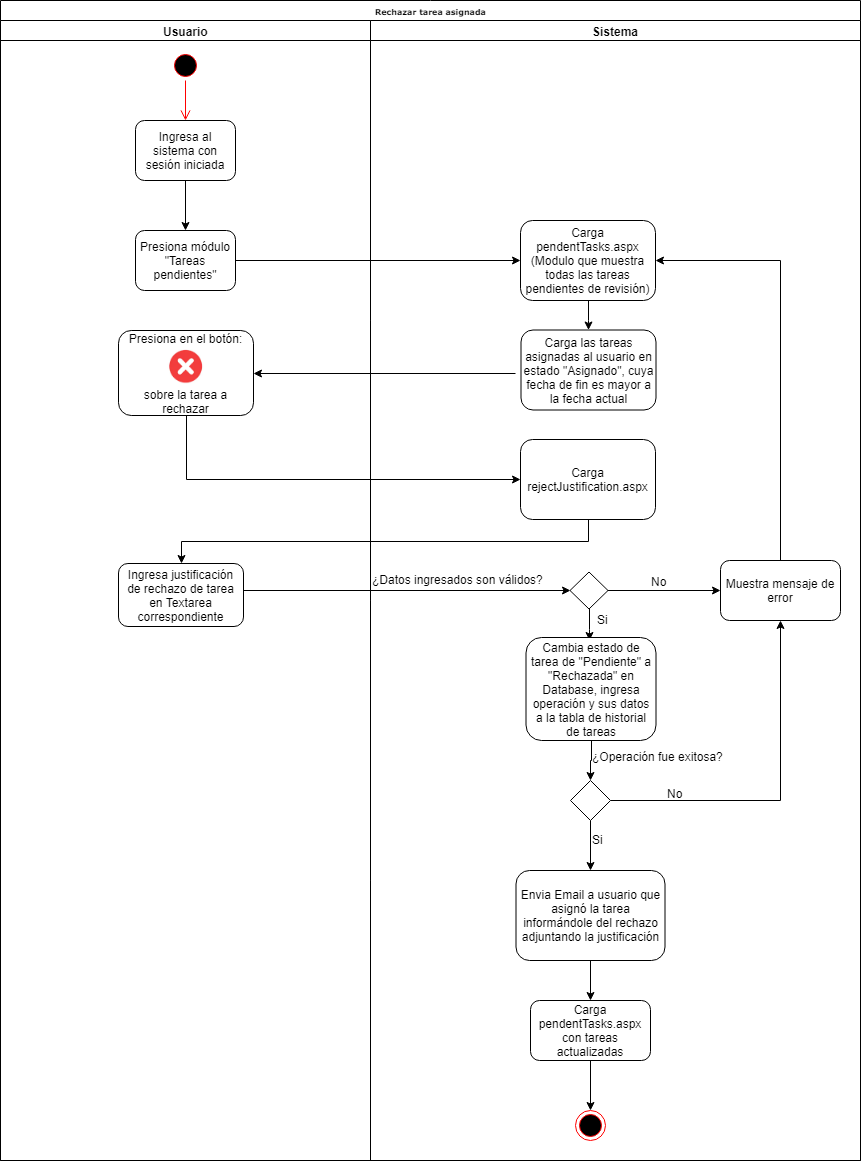

The diagram above was exported from draw.io. Its source (the exported page's mxGraphModel, read from the mxfile embedded in the PNG):
<mxGraphModel dx="862" dy="484" grid="1" gridSize="10" guides="1" tooltips="1" connect="1" arrows="1" fold="1" page="1" pageScale="1" pageWidth="1100" pageHeight="850" background="#ffffff" math="0" shadow="0">
  <root>
    <mxCell id="0" />
    <mxCell id="1" parent="0" />
    <mxCell id="77e6c97f196da883-1" value="Rechazar tarea asignada" style="swimlane;html=1;childLayout=stackLayout;startSize=20;rounded=0;shadow=0;labelBackgroundColor=none;strokeColor=#000000;strokeWidth=1;fillColor=#ffffff;fontFamily=Verdana;fontSize=8;fontColor=#000000;align=center;" parent="1" vertex="1">
      <mxGeometry x="70" y="40" width="860" height="1160" as="geometry" />
    </mxCell>
    <mxCell id="77e6c97f196da883-2" value="Usuario" style="swimlane;html=1;startSize=20;" parent="77e6c97f196da883-1" vertex="1">
      <mxGeometry y="20" width="370" height="1140" as="geometry" />
    </mxCell>
    <mxCell id="jRB8aCIdcsGs4JGduT3T-2" value="" style="edgeStyle=orthogonalEdgeStyle;rounded=0;orthogonalLoop=1;jettySize=auto;html=1;fontFamily=Helvetica;fontSize=12;" parent="77e6c97f196da883-2" source="77e6c97f196da883-8" target="jRB8aCIdcsGs4JGduT3T-1" edge="1">
      <mxGeometry relative="1" as="geometry" />
    </mxCell>
    <mxCell id="77e6c97f196da883-8" value="Ingresa al sistema con sesión iniciada" style="rounded=1;whiteSpace=wrap;html=1;shadow=0;labelBackgroundColor=none;strokeWidth=1;fontFamily=Helvetica;fontSize=12;align=center;" parent="77e6c97f196da883-2" vertex="1">
      <mxGeometry x="135" y="100" width="100" height="60" as="geometry" />
    </mxCell>
    <mxCell id="jRB8aCIdcsGs4JGduT3T-1" value="Presiona módulo &quot;Tareas pendientes&quot;" style="rounded=1;whiteSpace=wrap;html=1;shadow=0;labelBackgroundColor=none;strokeWidth=1;fontFamily=Helvetica;fontSize=12;align=center;" parent="77e6c97f196da883-2" vertex="1">
      <mxGeometry x="135" y="210" width="100" height="60" as="geometry" />
    </mxCell>
    <mxCell id="aflFXVehCGjWKjiVdhyN-1" value="" style="ellipse;html=1;shape=startState;fillColor=#000000;strokeColor=#ff0000;" parent="77e6c97f196da883-2" vertex="1">
      <mxGeometry x="170" y="30" width="30" height="30" as="geometry" />
    </mxCell>
    <mxCell id="aflFXVehCGjWKjiVdhyN-2" value="" style="edgeStyle=orthogonalEdgeStyle;html=1;verticalAlign=bottom;endArrow=open;endSize=8;strokeColor=#ff0000;" parent="77e6c97f196da883-2" source="aflFXVehCGjWKjiVdhyN-1" target="77e6c97f196da883-8" edge="1">
      <mxGeometry relative="1" as="geometry">
        <mxPoint x="185" y="120" as="targetPoint" />
      </mxGeometry>
    </mxCell>
    <mxCell id="jRB8aCIdcsGs4JGduT3T-5" value="Presiona en el botón:&lt;br&gt;&lt;br&gt;&lt;br&gt;&lt;br&gt;sobre la tarea a rechazar" style="rounded=1;whiteSpace=wrap;html=1;shadow=0;labelBackgroundColor=none;strokeWidth=1;fontFamily=Helvetica;fontSize=12;align=center;" parent="77e6c97f196da883-2" vertex="1">
      <mxGeometry x="118" y="310" width="135" height="85" as="geometry" />
    </mxCell>
    <mxCell id="-U9_DwgBxAo6DAf9kis9-1" value="" style="shape=image;verticalLabelPosition=bottom;verticalAlign=top;aspect=fixed;image=data:image/png,(base64 omitted: 29576 chars)" parent="77e6c97f196da883-2" vertex="1">
      <mxGeometry x="167.5" y="329" width="36" height="36" as="geometry" />
    </mxCell>
    <mxCell id="-U9_DwgBxAo6DAf9kis9-2" value="Ingresa justificación de rechazo de tarea en Textarea correspondiente" style="rounded=1;whiteSpace=wrap;html=1;" parent="77e6c97f196da883-2" vertex="1">
      <mxGeometry x="118" y="543" width="125" height="63" as="geometry" />
    </mxCell>
    <mxCell id="jRB8aCIdcsGs4JGduT3T-4" value="" style="edgeStyle=orthogonalEdgeStyle;rounded=0;orthogonalLoop=1;jettySize=auto;html=1;fontFamily=Helvetica;fontSize=12;" parent="77e6c97f196da883-1" source="jRB8aCIdcsGs4JGduT3T-1" target="jRB8aCIdcsGs4JGduT3T-3" edge="1">
      <mxGeometry relative="1" as="geometry" />
    </mxCell>
    <mxCell id="jRB8aCIdcsGs4JGduT3T-6" value="" style="edgeStyle=orthogonalEdgeStyle;rounded=0;orthogonalLoop=1;jettySize=auto;html=1;fontFamily=Helvetica;fontSize=12;" parent="77e6c97f196da883-1" edge="1">
      <mxGeometry relative="1" as="geometry">
        <mxPoint x="515" y="373" as="sourcePoint" />
        <mxPoint x="253" y="373" as="targetPoint" />
      </mxGeometry>
    </mxCell>
    <mxCell id="jRB8aCIdcsGs4JGduT3T-14" value="" style="edgeStyle=orthogonalEdgeStyle;rounded=0;orthogonalLoop=1;jettySize=auto;html=1;fontFamily=Helvetica;fontSize=12;exitX=0.5;exitY=1;exitDx=0;exitDy=0;entryX=0;entryY=0.5;entryDx=0;entryDy=0;" parent="77e6c97f196da883-1" source="jRB8aCIdcsGs4JGduT3T-5" target="jRB8aCIdcsGs4JGduT3T-13" edge="1">
      <mxGeometry relative="1" as="geometry" />
    </mxCell>
    <mxCell id="jRB8aCIdcsGs4JGduT3T-16" value="" style="edgeStyle=orthogonalEdgeStyle;rounded=0;orthogonalLoop=1;jettySize=auto;html=1;fontFamily=Helvetica;fontSize=12;entryX=0.5;entryY=0;entryDx=0;entryDy=0;exitX=0.5;exitY=1;exitDx=0;exitDy=0;" parent="77e6c97f196da883-1" source="jRB8aCIdcsGs4JGduT3T-13" target="-U9_DwgBxAo6DAf9kis9-2" edge="1">
      <mxGeometry relative="1" as="geometry">
        <mxPoint x="587.5" y="570" as="targetPoint" />
      </mxGeometry>
    </mxCell>
    <mxCell id="-U9_DwgBxAo6DAf9kis9-7" style="edgeStyle=orthogonalEdgeStyle;rounded=0;orthogonalLoop=1;jettySize=auto;html=1;entryX=0;entryY=0.5;entryDx=0;entryDy=0;" parent="77e6c97f196da883-1" target="jRB8aCIdcsGs4JGduT3T-17" edge="1">
      <mxGeometry relative="1" as="geometry">
        <mxPoint x="243" y="590" as="sourcePoint" />
      </mxGeometry>
    </mxCell>
    <mxCell id="77e6c97f196da883-3" value="Sistema" style="swimlane;html=1;startSize=20;" parent="77e6c97f196da883-1" vertex="1">
      <mxGeometry x="370" y="20" width="490" height="1140" as="geometry" />
    </mxCell>
    <mxCell id="aflFXVehCGjWKjiVdhyN-3" value="" style="ellipse;html=1;shape=endState;fillColor=#000000;strokeColor=#ff0000;" parent="77e6c97f196da883-3" vertex="1">
      <mxGeometry x="205" y="1090" width="30" height="30" as="geometry" />
    </mxCell>
    <mxCell id="jRB8aCIdcsGs4JGduT3T-12" value="" style="edgeStyle=orthogonalEdgeStyle;rounded=0;orthogonalLoop=1;jettySize=auto;html=1;fontFamily=Helvetica;fontSize=12;" parent="77e6c97f196da883-3" source="jRB8aCIdcsGs4JGduT3T-3" target="jRB8aCIdcsGs4JGduT3T-11" edge="1">
      <mxGeometry relative="1" as="geometry" />
    </mxCell>
    <mxCell id="jRB8aCIdcsGs4JGduT3T-3" value="Carga pendentTasks.aspx (Modulo que muestra todas las tareas pendientes de revisión)" style="rounded=1;whiteSpace=wrap;html=1;shadow=0;labelBackgroundColor=none;strokeWidth=1;fontFamily=Helvetica;fontSize=12;align=center;" parent="77e6c97f196da883-3" vertex="1">
      <mxGeometry x="150" y="200" width="135" height="80" as="geometry" />
    </mxCell>
    <mxCell id="jRB8aCIdcsGs4JGduT3T-11" value="Carga las tareas asignadas al usuario en estado &quot;Asignado&quot;, cuya fecha de fin es mayor a la fecha actual" style="rounded=1;whiteSpace=wrap;html=1;shadow=0;labelBackgroundColor=none;strokeWidth=1;fontFamily=Helvetica;fontSize=12;align=center;" parent="77e6c97f196da883-3" vertex="1">
      <mxGeometry x="150.5" y="309.5" width="135" height="80" as="geometry" />
    </mxCell>
    <mxCell id="jRB8aCIdcsGs4JGduT3T-13" value="Carga rejectJustification.aspx" style="rounded=1;whiteSpace=wrap;html=1;shadow=0;labelBackgroundColor=none;strokeWidth=1;fontFamily=Helvetica;fontSize=12;align=center;" parent="77e6c97f196da883-3" vertex="1">
      <mxGeometry x="150" y="419" width="135" height="80" as="geometry" />
    </mxCell>
    <mxCell id="-U9_DwgBxAo6DAf9kis9-8" style="edgeStyle=orthogonalEdgeStyle;rounded=0;orthogonalLoop=1;jettySize=auto;html=1;entryX=0;entryY=0.5;entryDx=0;entryDy=0;" parent="77e6c97f196da883-3" source="jRB8aCIdcsGs4JGduT3T-17" target="jRB8aCIdcsGs4JGduT3T-22" edge="1">
      <mxGeometry relative="1" as="geometry" />
    </mxCell>
    <mxCell id="-U9_DwgBxAo6DAf9kis9-25" style="edgeStyle=orthogonalEdgeStyle;rounded=0;orthogonalLoop=1;jettySize=auto;html=1;entryX=0.485;entryY=0.029;entryDx=0;entryDy=0;entryPerimeter=0;" parent="77e6c97f196da883-3" source="jRB8aCIdcsGs4JGduT3T-17" target="-U9_DwgBxAo6DAf9kis9-12" edge="1">
      <mxGeometry relative="1" as="geometry" />
    </mxCell>
    <mxCell id="jRB8aCIdcsGs4JGduT3T-17" value="" style="rhombus;whiteSpace=wrap;html=1;fontFamily=Helvetica;fontSize=12;" parent="77e6c97f196da883-3" vertex="1">
      <mxGeometry x="199.5" y="551.5" width="38" height="37" as="geometry" />
    </mxCell>
    <mxCell id="jRB8aCIdcsGs4JGduT3T-24" style="edgeStyle=orthogonalEdgeStyle;rounded=0;orthogonalLoop=1;jettySize=auto;html=1;entryX=1;entryY=0.5;entryDx=0;entryDy=0;fontFamily=Helvetica;fontSize=12;exitX=0.5;exitY=0;exitDx=0;exitDy=0;" parent="77e6c97f196da883-3" source="jRB8aCIdcsGs4JGduT3T-22" target="jRB8aCIdcsGs4JGduT3T-3" edge="1">
      <mxGeometry relative="1" as="geometry" />
    </mxCell>
    <mxCell id="jRB8aCIdcsGs4JGduT3T-22" value="Muestra mensaje de error" style="rounded=1;whiteSpace=wrap;html=1;fontFamily=Helvetica;fontSize=12;" parent="77e6c97f196da883-3" vertex="1">
      <mxGeometry x="350" y="540" width="120" height="60" as="geometry" />
    </mxCell>
    <mxCell id="-U9_DwgBxAo6DAf9kis9-11" value="" style="edgeStyle=orthogonalEdgeStyle;rounded=0;orthogonalLoop=1;jettySize=auto;html=1;" parent="77e6c97f196da883-3" source="jRB8aCIdcsGs4JGduT3T-27" target="aflFXVehCGjWKjiVdhyN-3" edge="1">
      <mxGeometry relative="1" as="geometry" />
    </mxCell>
    <mxCell id="jRB8aCIdcsGs4JGduT3T-27" value="Carga pendentTasks.aspx con tareas actualizadas" style="rounded=1;whiteSpace=wrap;html=1;fontFamily=Helvetica;fontSize=12;" parent="77e6c97f196da883-3" vertex="1">
      <mxGeometry x="160" y="980" width="120" height="60" as="geometry" />
    </mxCell>
    <mxCell id="jRB8aCIdcsGs4JGduT3T-19" value="¿Datos ingresados son válidos?" style="text;html=1;resizable=0;points=[];autosize=1;align=left;verticalAlign=top;spacingTop=-4;fontSize=12;fontFamily=Helvetica;" parent="77e6c97f196da883-3" vertex="1">
      <mxGeometry y="550" width="190" height="20" as="geometry" />
    </mxCell>
    <mxCell id="-U9_DwgBxAo6DAf9kis9-10" value="Si" style="text;html=1;resizable=0;points=[];autosize=1;align=left;verticalAlign=top;spacingTop=-4;" parent="77e6c97f196da883-3" vertex="1">
      <mxGeometry x="225" y="590" width="30" height="20" as="geometry" />
    </mxCell>
    <mxCell id="-U9_DwgBxAo6DAf9kis9-23" value="" style="edgeStyle=orthogonalEdgeStyle;rounded=0;orthogonalLoop=1;jettySize=auto;html=1;" parent="77e6c97f196da883-3" source="-U9_DwgBxAo6DAf9kis9-12" target="-U9_DwgBxAo6DAf9kis9-14" edge="1">
      <mxGeometry relative="1" as="geometry" />
    </mxCell>
    <mxCell id="-U9_DwgBxAo6DAf9kis9-12" value="Cambia estado de tarea de &quot;Pendiente&quot; a &quot;Rechazada&quot; en Database, ingresa operación y sus datos a la tabla de historial de tareas" style="rounded=1;whiteSpace=wrap;html=1;" parent="77e6c97f196da883-3" vertex="1">
      <mxGeometry x="155.5" y="617" width="130" height="103" as="geometry" />
    </mxCell>
    <mxCell id="-U9_DwgBxAo6DAf9kis9-17" style="edgeStyle=orthogonalEdgeStyle;rounded=0;orthogonalLoop=1;jettySize=auto;html=1;entryX=0.5;entryY=1;entryDx=0;entryDy=0;" parent="77e6c97f196da883-3" source="-U9_DwgBxAo6DAf9kis9-14" target="jRB8aCIdcsGs4JGduT3T-22" edge="1">
      <mxGeometry relative="1" as="geometry" />
    </mxCell>
    <mxCell id="-U9_DwgBxAo6DAf9kis9-20" style="edgeStyle=orthogonalEdgeStyle;rounded=0;orthogonalLoop=1;jettySize=auto;html=1;entryX=0.5;entryY=0;entryDx=0;entryDy=0;" parent="77e6c97f196da883-3" source="-U9_DwgBxAo6DAf9kis9-14" target="-U9_DwgBxAo6DAf9kis9-19" edge="1">
      <mxGeometry relative="1" as="geometry" />
    </mxCell>
    <mxCell id="-U9_DwgBxAo6DAf9kis9-14" value="" style="rhombus;whiteSpace=wrap;html=1;" parent="77e6c97f196da883-3" vertex="1">
      <mxGeometry x="200" y="760" width="40" height="40" as="geometry" />
    </mxCell>
    <mxCell id="-U9_DwgBxAo6DAf9kis9-22" style="edgeStyle=orthogonalEdgeStyle;rounded=0;orthogonalLoop=1;jettySize=auto;html=1;entryX=0.5;entryY=0;entryDx=0;entryDy=0;" parent="77e6c97f196da883-3" source="-U9_DwgBxAo6DAf9kis9-19" target="jRB8aCIdcsGs4JGduT3T-27" edge="1">
      <mxGeometry relative="1" as="geometry" />
    </mxCell>
    <mxCell id="-U9_DwgBxAo6DAf9kis9-19" value="Envia Email a usuario que asignó la tarea informándole del rechazo adjuntando la justificación" style="rounded=1;whiteSpace=wrap;html=1;" parent="77e6c97f196da883-3" vertex="1">
      <mxGeometry x="145.5" y="850" width="149" height="90" as="geometry" />
    </mxCell>
    <mxCell id="-U9_DwgBxAo6DAf9kis9-9" value="No" style="text;html=1;resizable=0;points=[];autosize=1;align=left;verticalAlign=top;spacingTop=-4;" parent="1" vertex="1">
      <mxGeometry x="719" y="611.5" width="30" height="20" as="geometry" />
    </mxCell>
    <mxCell id="-U9_DwgBxAo6DAf9kis9-16" value="¿Operación fue exitosa?" style="text;html=1;resizable=0;points=[];autosize=1;align=left;verticalAlign=top;spacingTop=-4;" parent="1" vertex="1">
      <mxGeometry x="660" y="786.5" width="150" height="20" as="geometry" />
    </mxCell>
    <mxCell id="-U9_DwgBxAo6DAf9kis9-18" value="No" style="text;html=1;resizable=0;points=[];autosize=1;align=left;verticalAlign=top;spacingTop=-4;" parent="1" vertex="1">
      <mxGeometry x="735" y="824" width="30" height="20" as="geometry" />
    </mxCell>
    <mxCell id="-U9_DwgBxAo6DAf9kis9-21" value="Si" style="text;html=1;resizable=0;points=[];autosize=1;align=left;verticalAlign=top;spacingTop=-4;" parent="1" vertex="1">
      <mxGeometry x="660" y="870" width="30" height="20" as="geometry" />
    </mxCell>
  </root>
</mxGraphModel>